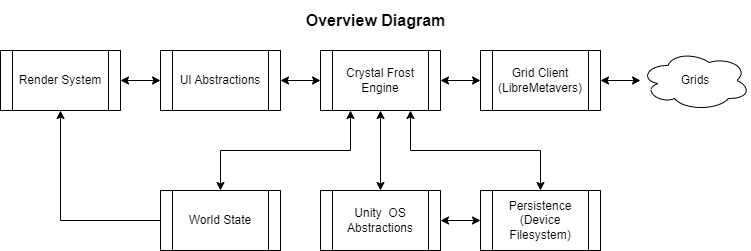

The diagram above was exported from draw.io. Its source (the exported page's mxGraphModel, read from the mxfile embedded in the PNG):
<mxGraphModel dx="1434" dy="844" grid="1" gridSize="10" guides="1" tooltips="1" connect="1" arrows="1" fold="1" page="1" pageScale="1" pageWidth="850" pageHeight="1100" math="0" shadow="0">
  <root>
    <mxCell id="0" />
    <mxCell id="1" parent="0" />
    <mxCell id="cff05r9WFP89VZKMvsH--1" value="Grids" style="ellipse;shape=cloud;whiteSpace=wrap;html=1;" vertex="1" parent="1">
      <mxGeometry x="690" y="190" width="110" height="60" as="geometry" />
    </mxCell>
    <mxCell id="cff05r9WFP89VZKMvsH--3" style="edgeStyle=orthogonalEdgeStyle;rounded=0;orthogonalLoop=1;jettySize=auto;html=1;startArrow=classic;startFill=1;" edge="1" parent="1" source="cff05r9WFP89VZKMvsH--2" target="cff05r9WFP89VZKMvsH--1">
      <mxGeometry relative="1" as="geometry" />
    </mxCell>
    <mxCell id="cff05r9WFP89VZKMvsH--2" value="Grid Client&lt;br&gt;(LibreMetavers)" style="shape=process;whiteSpace=wrap;html=1;backgroundOutline=1;" vertex="1" parent="1">
      <mxGeometry x="530" y="190" width="120" height="60" as="geometry" />
    </mxCell>
    <mxCell id="cff05r9WFP89VZKMvsH--5" style="edgeStyle=orthogonalEdgeStyle;rounded=0;orthogonalLoop=1;jettySize=auto;html=1;exitX=1;exitY=0.5;exitDx=0;exitDy=0;startArrow=classic;startFill=1;" edge="1" parent="1" source="cff05r9WFP89VZKMvsH--4" target="cff05r9WFP89VZKMvsH--2">
      <mxGeometry relative="1" as="geometry" />
    </mxCell>
    <mxCell id="cff05r9WFP89VZKMvsH--7" style="edgeStyle=orthogonalEdgeStyle;rounded=0;orthogonalLoop=1;jettySize=auto;html=1;exitX=0.5;exitY=1;exitDx=0;exitDy=0;entryX=0.5;entryY=0;entryDx=0;entryDy=0;startArrow=classic;startFill=1;" edge="1" parent="1" source="cff05r9WFP89VZKMvsH--4" target="cff05r9WFP89VZKMvsH--6">
      <mxGeometry relative="1" as="geometry" />
    </mxCell>
    <mxCell id="cff05r9WFP89VZKMvsH--4" value="Crystal Frost Engine" style="shape=process;whiteSpace=wrap;html=1;backgroundOutline=1;" vertex="1" parent="1">
      <mxGeometry x="370" y="190" width="120" height="60" as="geometry" />
    </mxCell>
    <mxCell id="cff05r9WFP89VZKMvsH--24" style="edgeStyle=orthogonalEdgeStyle;rounded=0;orthogonalLoop=1;jettySize=auto;html=1;startArrow=classic;startFill=1;" edge="1" parent="1" source="cff05r9WFP89VZKMvsH--6" target="cff05r9WFP89VZKMvsH--9">
      <mxGeometry relative="1" as="geometry" />
    </mxCell>
    <mxCell id="cff05r9WFP89VZKMvsH--6" value="Unity&amp;nbsp; OS Abstractions" style="shape=process;whiteSpace=wrap;html=1;backgroundOutline=1;" vertex="1" parent="1">
      <mxGeometry x="370" y="330" width="120" height="60" as="geometry" />
    </mxCell>
    <mxCell id="cff05r9WFP89VZKMvsH--9" value="Persistence&lt;br&gt;(Device Filesystem)" style="shape=process;whiteSpace=wrap;html=1;backgroundOutline=1;" vertex="1" parent="1">
      <mxGeometry x="530" y="330" width="120" height="60" as="geometry" />
    </mxCell>
    <mxCell id="cff05r9WFP89VZKMvsH--11" value="" style="endArrow=classic;startArrow=classic;html=1;rounded=0;exitX=0.75;exitY=1;exitDx=0;exitDy=0;entryX=0.5;entryY=0;entryDx=0;entryDy=0;edgeStyle=orthogonalEdgeStyle;" edge="1" parent="1" source="cff05r9WFP89VZKMvsH--4" target="cff05r9WFP89VZKMvsH--9">
      <mxGeometry width="50" height="50" relative="1" as="geometry">
        <mxPoint x="570" y="310" as="sourcePoint" />
        <mxPoint x="620" y="260" as="targetPoint" />
      </mxGeometry>
    </mxCell>
    <mxCell id="cff05r9WFP89VZKMvsH--12" value="World State" style="shape=process;whiteSpace=wrap;html=1;backgroundOutline=1;" vertex="1" parent="1">
      <mxGeometry x="210" y="330" width="120" height="60" as="geometry" />
    </mxCell>
    <mxCell id="cff05r9WFP89VZKMvsH--20" style="edgeStyle=orthogonalEdgeStyle;rounded=0;orthogonalLoop=1;jettySize=auto;html=1;startArrow=classic;startFill=1;" edge="1" parent="1" source="cff05r9WFP89VZKMvsH--13" target="cff05r9WFP89VZKMvsH--4">
      <mxGeometry relative="1" as="geometry" />
    </mxCell>
    <mxCell id="cff05r9WFP89VZKMvsH--13" value="UI Abstractions" style="shape=process;whiteSpace=wrap;html=1;backgroundOutline=1;" vertex="1" parent="1">
      <mxGeometry x="210" y="190" width="120" height="60" as="geometry" />
    </mxCell>
    <mxCell id="cff05r9WFP89VZKMvsH--17" value="" style="endArrow=classic;startArrow=classic;html=1;rounded=0;entryX=0.25;entryY=1;entryDx=0;entryDy=0;exitX=0.5;exitY=0;exitDx=0;exitDy=0;edgeStyle=orthogonalEdgeStyle;" edge="1" parent="1" source="cff05r9WFP89VZKMvsH--12" target="cff05r9WFP89VZKMvsH--4">
      <mxGeometry width="50" height="50" relative="1" as="geometry">
        <mxPoint x="310" y="300" as="sourcePoint" />
        <mxPoint x="360" y="250" as="targetPoint" />
      </mxGeometry>
    </mxCell>
    <mxCell id="cff05r9WFP89VZKMvsH--22" style="edgeStyle=orthogonalEdgeStyle;rounded=0;orthogonalLoop=1;jettySize=auto;html=1;startArrow=classic;startFill=1;" edge="1" parent="1" source="cff05r9WFP89VZKMvsH--21" target="cff05r9WFP89VZKMvsH--13">
      <mxGeometry relative="1" as="geometry" />
    </mxCell>
    <mxCell id="cff05r9WFP89VZKMvsH--21" value="Render System" style="shape=process;whiteSpace=wrap;html=1;backgroundOutline=1;" vertex="1" parent="1">
      <mxGeometry x="50" y="190" width="120" height="60" as="geometry" />
    </mxCell>
    <mxCell id="cff05r9WFP89VZKMvsH--23" value="" style="endArrow=classic;html=1;rounded=0;exitX=0;exitY=0.5;exitDx=0;exitDy=0;entryX=0.5;entryY=1;entryDx=0;entryDy=0;edgeStyle=orthogonalEdgeStyle;" edge="1" parent="1" source="cff05r9WFP89VZKMvsH--12" target="cff05r9WFP89VZKMvsH--21">
      <mxGeometry width="50" height="50" relative="1" as="geometry">
        <mxPoint x="470" y="150" as="sourcePoint" />
        <mxPoint x="520" y="100" as="targetPoint" />
      </mxGeometry>
    </mxCell>
    <mxCell id="cff05r9WFP89VZKMvsH--27" value="Overview Diagram" style="text;strokeColor=none;fillColor=none;html=1;fontSize=16;fontStyle=1;verticalAlign=middle;align=center;" vertex="1" parent="1">
      <mxGeometry x="375" y="140" width="100" height="40" as="geometry" />
    </mxCell>
  </root>
</mxGraphModel>